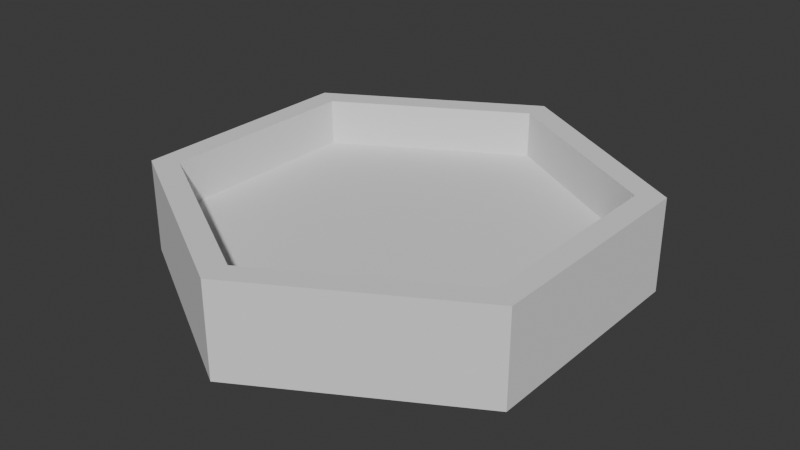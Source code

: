 # Source: Encampment_Base.blend  (saved by Blender 4.2.66; exported with 4.5.12 LTS)
import bpy
from mathutils import Matrix  # noqa: F401  (used for matrix-valued properties, if any)

bpy.ops.wm.read_factory_settings(use_empty=True)
scene = bpy.context.scene
scene.name = 'Scene'

# ---- collections
col_collection = bpy.data.collections.new('Collection'); scene.collection.children.link(col_collection)

# ---- world
world_world = bpy.data.worlds.new('World'); scene.world = world_world
world_world.use_nodes = True; world_world.node_tree.nodes.clear()
_N = world_world.node_tree.nodes; _L = world_world.node_tree.links
n0 = _N.new('ShaderNodeOutputWorld'); n0.name = 'World Output'; n0.location = (300, 300)
n1 = _N.new('ShaderNodeBackground'); n1.name = 'Background'; n1.location = (10, 300)
n1.inputs[0].default_value = (0.05088, 0.05088, 0.05088, 1.0)
_L.new(n1.outputs[0], n0.inputs[0])
n0.is_active_output = True
world_world.color = (0.05088, 0.05088, 0.05088)
world_world.sun_shadow_jitter_overblur = 0.0

# ---- meshes
me_cylinder = bpy.data.meshes.new('Cylinder')
me_cylinder.from_pydata([(0.0, 10.0, -1.5), (0.0, 8.845, 1.5), (8.66, 5.0, -1.5), (7.66, 4.423, 1.5), (8.66, -5.0, -1.5), (7.66, -4.423, 1.5), (0.0, -10.0, -1.5), (0.0, -8.845, 1.5), (-8.66, -5.0, -1.5), (-7.66, -4.423, 1.5), (-8.66, 5.0, -1.5), (-7.66, 4.423, 1.5), (8.66, 5.0, 1.5), (0.0, 10.0, 1.5), (8.66, -5.0, 1.5), (0.0, -10.0, 1.5), (-8.66, -5.0, 1.5), (-8.66, 5.0, 1.5), (7.66, 4.423, 0.0), (-1.251e-08, 8.845, 0.0), (7.66, -4.423, 0.0), (-1.251e-08, -8.845, 0.0), (-7.66, -4.423, 0.0), (-7.66, 4.423, 0.0)], [], [(0, 13, 12, 2), (2, 12, 14, 4), (4, 14, 15, 6), (6, 15, 16, 8), (5, 3, 18, 20), (8, 16, 17, 10), (10, 17, 13, 0), (0, 2, 4, 6, 8, 10), (1, 3, 12, 13), (3, 5, 14, 12), (5, 7, 15, 14), (7, 9, 16, 15), (9, 11, 17, 16), (11, 1, 13, 17), (18, 19, 23, 22, 21, 20), (11, 9, 22, 23), (7, 5, 20, 21), (3, 1, 19, 18), (1, 11, 23, 19), (9, 7, 21, 22)])
_uv = me_cylinder.uv_layers.new(name='UVMap')
_uv.uv.foreach_set('vector', [1.0, 0.5, 1.0, 1.0, 0.8333, 1.0, 0.8333, 0.5, 0.8333, 0.5, 0.8333, 1.0, 0.6667, 1.0, 0.6667, 0.5, 0.6667, 0.5, 0.6667, 1.0, 0.5, 1.0, 0.5, 0.5, 0.5, 0.5, 0.5, 1.0, 0.3333, 1.0, 0.3333, 0.5, 0.4338, 0.1439, 0.4338, 0.3561, 0.4338, 0.3561, 0.4338, 0.1439, 0.3333, 0.5, 0.3333, 1.0, 0.1667, 1.0, 0.1667, 0.5, 0.1667, 0.5, 0.1667, 1.0, -8.941e-08, 1.0, -8.941e-08, 0.5, 0.75, 0.49, 0.9578, 0.37, 0.9578, 0.13, 0.75, 0.01, 0.5422, 0.13, 0.5422, 0.37, 0.25, 0.4623, 0.4338, 0.3561, 0.4578, 0.37, 0.25, 0.49, 0.4338, 0.3561, 0.4338, 0.1439, 0.4578, 0.13, 0.4578, 0.37, 0.4338, 0.1439, 0.25, 0.03771, 0.25, 0.01, 0.4578, 0.13, 0.25, 0.03771, 0.06615, 0.1439, 0.04215, 0.13, 0.25, 0.01, 0.06615, 0.1439, 0.06615, 0.3561, 0.04215, 0.37, 0.04215, 0.13, 0.06615, 0.3561, 0.25, 0.4623, 0.25, 0.49, 0.04215, 0.37, 0.4338, 0.3561, 0.25, 0.4623, 0.06615, 0.3561, 0.06615, 0.1439, 0.25, 0.03771, 0.4338, 0.1439, 0.06615, 0.3561, 0.06615, 0.1439, 0.06615, 0.1439, 0.06615, 0.3561, 0.25, 0.03771, 0.4338, 0.1439, 0.4338, 0.1439, 0.25, 0.03771, 0.4338, 0.3561, 0.25, 0.4623, 0.25, 0.4623, 0.4338, 0.3561, 0.25, 0.4623, 0.06615, 0.3561, 0.06615, 0.3561, 0.25, 0.4623, 0.06615, 0.1439, 0.25, 0.03771, 0.25, 0.03771, 0.06615, 0.1439])
me_cylinder.update()

# ---- objects
ob_cylinder = bpy.data.objects.new('Cylinder', me_cylinder)

# ---- transforms, parenting, visibility, modifiers, constraints
ob_cylinder.location = (0.0, 0.0, 2.0)
ob_cylinder.scale = (1.0, 1.0, 1.333)

# ---- collection membership
col_collection.objects.link(ob_cylinder)

# ---- scene / render settings (as saved in the file)
scene.frame_start = 1; scene.frame_end = 250; scene.frame_set(0)
scene.render.engine = 'BLENDER_EEVEE_NEXT'
scene.unit_settings.scale_length = 0.001
bpy.context.view_layer.update()

# ---- added for rendering (the .blend has no active camera and no usable light): camera, sun
cam_auto = bpy.data.cameras.new('AutoCamera')
cam_auto.lens = 50.0
cam_auto.sensor_width = 36.0
cam_auto.clip_end = 1000.0
ob_auto_camera = bpy.data.objects.new('AutoCamera', cam_auto)
scene.collection.objects.link(ob_auto_camera)
ob_auto_camera.location = (24.7573, -29.7088, 21.8059)
ob_auto_camera.rotation_euler = (1.09748, -7.21219e-08, 0.694738)
scene.camera = ob_auto_camera
light_auto_sun = bpy.data.lights.new('AutoSun', 'SUN')
light_auto_sun.energy = 3.0
light_auto_sun.angle = 0.0523599
ob_auto_sun = bpy.data.objects.new('AutoSun', light_auto_sun)
scene.collection.objects.link(ob_auto_sun)
ob_auto_sun.rotation_euler = (0.872665, 0.174533, 0.523599)
bpy.context.view_layer.update()
